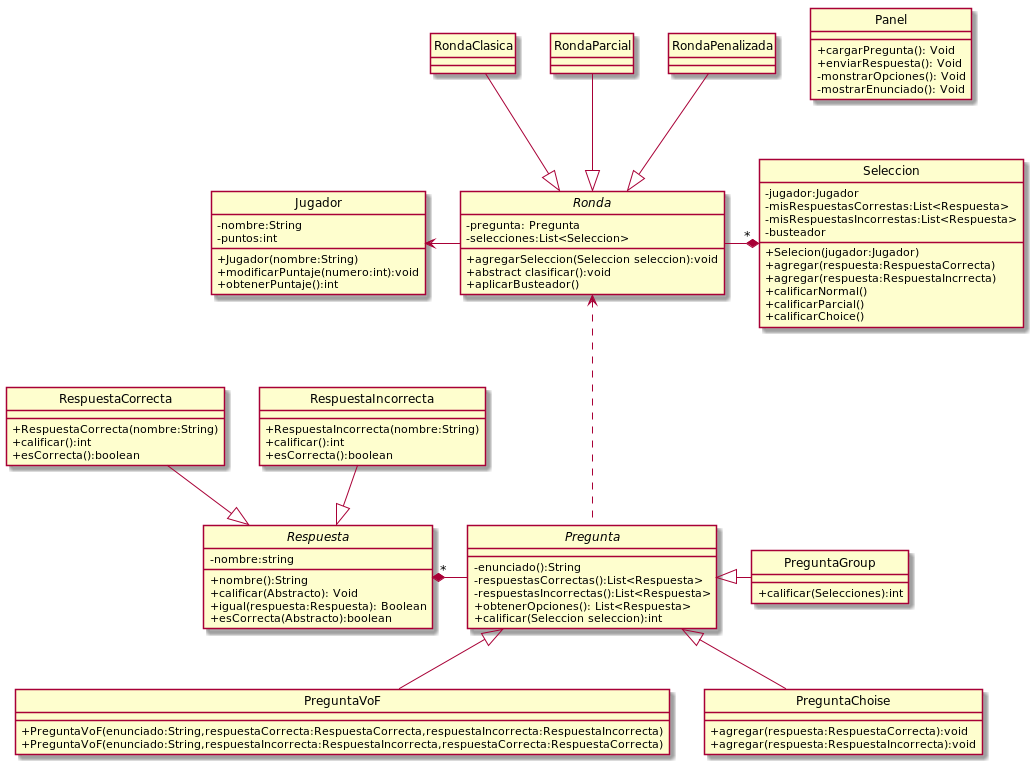

The diagram above was rendered by PlantUML. Its source (embedded in the PNG):
@startuml
hide circle
skinparam classAttributeIconSize 0

class Panel{
    +cargarPregunta(): Void
    +enviarRespuesta(): Void
    -monstrarOpciones(): Void
    -mostrarEnunciado(): Void
}


Abstract Pregunta{
    -enunciado():String
    -respuestasCorrectas():List<Respuesta>
    -respuestasIncorrectas():List<Respuesta>
    +obtenerOpciones(): List<Respuesta>
    +calificar(Seleccion seleccion):int
}

Abstract Respuesta{
    -nombre:string
    +nombre():String
    +calificar(Abstracto): Void
    +igual(respuesta:Respuesta): Boolean
    +esCorrecta(Abstracto):boolean
}

Class RespuestaCorrecta{
    +RespuestaCorrecta(nombre:String)
    +calificar():int
    +esCorrecta():boolean
}

Class RespuestaIncorrecta{
   +RespuestaIncorrecta(nombre:String)
    +calificar():int
    +esCorrecta():boolean
}

Class PreguntaVoF{
   +PreguntaVoF(enunciado:String,respuestaCorrecta:RespuestaCorrecta,respuestaIncorrecta:RespuestaIncorrecta)
   +PreguntaVoF(enunciado:String,respuestaIncorrecta:RespuestaIncorrecta,respuestaCorrecta:RespuestaCorrecta)
}



Class PreguntaChoise{
    +agregar(respuesta:RespuestaCorrecta):void
    +agregar(respuesta:RespuestaIncorrecta):void

}




Class PreguntaGroup{
    +calificar(Selecciones):int
}



Class Seleccion{
    -jugador:Jugador
    -misRespuestasCorrestas:List<Respuesta>
    -misRespuestasIncorrestas:List<Respuesta>
    -busteador
    +Selecion(jugador:Jugador)
    +agregar(respuesta:RespuestaCorrecta)
    +agregar(respuesta:RespuestaIncrrecta)
    +calificarNormal()
    +calificarParcial()
    +calificarChoice()
}

Class Jugador{
    -nombre:String
    -puntos:int
    +Jugador(nombre:String)
    + modificarPuntaje(numero:int):void
    +obtenerPuntaje():int
}

Abstract Ronda{
   -pregunta: Pregunta
   -selecciones:List<Seleccion>
   +agregarSeleccion(Seleccion seleccion):void
   +abstract clasificar():void
   +aplicarBusteador()
}

Pregunta -right-* "*" Respuesta
RespuestaIncorrecta -down-|> Respuesta
RespuestaCorrecta -down-|> Respuesta
PreguntaVoF -up-|> Pregunta
PreguntaChoise -up-|> Pregunta
PreguntaGroup -left-|> Pregunta
Pregunta ..up.>Ronda
Ronda -left-* "*" Seleccion
RondaClasica -down-|>Ronda
RondaParcial -down-|>Ronda
RondaPenalizada -down-|>Ronda
Ronda -left-> Jugador

@enduml